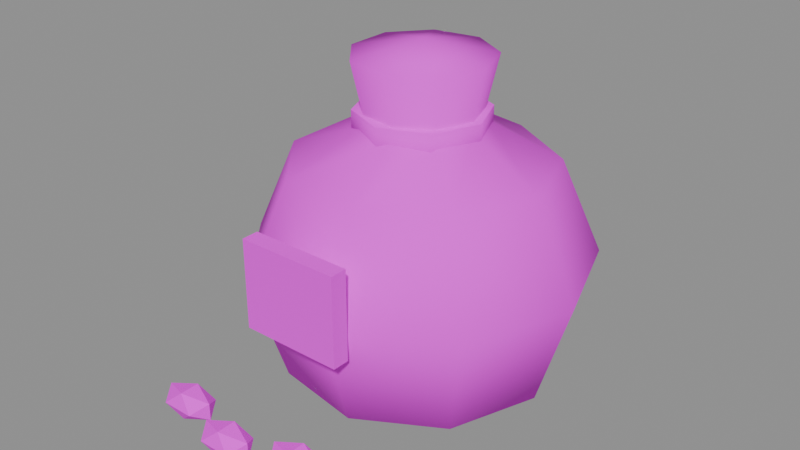 # Source: item_seed_mint.blend  (saved by Blender 5.3.31; exported with 4.5.12 LTS)
import bpy
from mathutils import Matrix  # noqa: F401  (used for matrix-valued properties, if any)

bpy.ops.wm.read_factory_settings(use_empty=True)
scene = bpy.context.scene
scene.name = 'Scene'

# ---- images (referenced by path relative to the original .blend; pixels are not part of the script)
import os
ASSET_DIR = os.environ.get("B2B_ASSET_DIR", "")  # directory of the original .blend (textures are referenced by path, not embedded)
HERE = os.path.dirname(os.path.abspath(__file__))  # packed textures are extracted next to this script under _unpacked/

def load_image(name, relpath, width, height, colorspace="sRGB"):
    """Load a texture the original file referenced (path relative to the .blend, or extracted next to this script)."""
    p = next((c for c in (os.path.join(HERE, relpath), os.path.join(ASSET_DIR, relpath)) if relpath and os.path.exists(c)), "")
    if p:
        img = bpy.data.images.load(p, check_existing=True)
        img.name = name
    else:  # same state as the original file: an image datablock whose file is absent (Cycles renders it pink)
        img = bpy.data.images.new(name, width, height)
        img.source = "FILE"
        img.filepath = "//" + (relpath or name)
    img.colorspace_settings.name = colorspace
    return img
img_village_palette_png = load_image('village_palette.png', 'village_palette.png', 1024, 1024, 'sRGB')

# ---- materials (node trees are filled in below, after node groups)
mat_villagepalette = bpy.data.materials.new('VillagePalette')

# ---- material node trees
mat_villagepalette.use_nodes = True; mat_villagepalette.node_tree.nodes.clear()
_N = mat_villagepalette.node_tree.nodes; _L = mat_villagepalette.node_tree.links
n0 = _N.new('ShaderNodeBsdfPrincipled'); n0.name = 'Principled BSDF'; n0.location = (-200, 100)
n0.inputs[2].default_value = 0.9
n0.inputs[10].default_value = 0.005
n1 = _N.new('ShaderNodeOutputMaterial'); n1.name = 'Material Output'; n1.location = (200, 100)
n2 = _N.new('ShaderNodeTexImage'); n2.name = 'Image Texture'; n2.location = (-320, 300)
n2.image = img_village_palette_png
_L.new(n0.outputs[0], n1.inputs[0])
_L.new(n2.outputs[0], n0.inputs[0])
n1.is_active_output = True

# ---- meshes
me_item_seed_mint = bpy.data.meshes.new('item_seed_mint')
me_item_seed_mint.from_pydata([(0.0, 0.0, 0.0), (0.4, 0.0, 0.04), (0.3064, 0.2571, 0.04), (0.06946, 0.3939, 0.04), (-0.2, 0.3464, 0.04), (-0.3759, 0.1368, 0.04), (-0.3759, -0.1368, 0.04), (-0.2, -0.3464, 0.04), (0.06946, -0.3939, 0.04), (0.3064, -0.2571, 0.04), (0.5, 0.0, 0.36), (0.383, 0.3214, 0.36), (0.08682, 0.4924, 0.36), (-0.25, 0.433, 0.36), (-0.4698, 0.171, 0.36), (-0.4698, -0.171, 0.36), (-0.25, -0.433, 0.36), (0.08682, -0.4924, 0.36), (0.383, -0.3214, 0.36), (0.38, 0.0, 0.64), (0.2911, 0.2443, 0.64), (0.06599, 0.3742, 0.64), (-0.19, 0.3291, 0.64), (-0.3571, 0.13, 0.64), (-0.3571, -0.13, 0.64), (-0.19, -0.3291, 0.64), (0.06599, -0.3742, 0.64), (0.2911, -0.2443, 0.64), (0.16, 0.0, 0.76), (0.1226, 0.1028, 0.76), (0.02778, 0.1576, 0.76), (-0.08, 0.1386, 0.76), (-0.1504, 0.05472, 0.76), (-0.1504, -0.05472, 0.76), (-0.08, -0.1386, 0.76), (0.02778, -0.1576, 0.76), (0.1226, -0.1028, 0.76), (0.2, 0.0, 0.94), (0.1532, 0.1286, 0.94), (0.03473, 0.197, 0.94), (-0.1, 0.1732, 0.94), (-0.1879, 0.0684, 0.94), (-0.1879, -0.0684, 0.94), (-0.1, -0.1732, 0.94), (0.03473, -0.197, 0.94), (0.1532, -0.1286, 0.94), (0.0, 0.0, 0.98), (0.19, 0.0, 0.72), (0.1344, 0.1344, 0.72), (1.163e-17, 0.19, 0.72), (-0.1344, 0.1344, 0.72), (-0.19, 2.327e-17, 0.72), (-0.1344, -0.1344, 0.72), (-3.49e-17, -0.19, 0.72), (0.1344, -0.1344, 0.72), (0.19, 0.0, 0.79), (0.1344, 0.1344, 0.79), (1.163e-17, 0.19, 0.79), (-0.1344, 0.1344, 0.79), (-0.19, 2.327e-17, 0.79), (-0.1344, -0.1344, 0.79), (-3.49e-17, -0.19, 0.79), (0.1344, -0.1344, 0.79), (-0.15, -0.525, 0.3), (0.15, -0.525, 0.3), (0.15, -0.475, 0.3), (-0.15, -0.475, 0.3), (-0.15, -0.525, 0.56), (0.15, -0.525, 0.56), (0.15, -0.475, 0.56), (-0.15, -0.475, 0.56), (-0.3478, -0.5724, 0.05), (-0.2522, -0.5724, 0.05), (-0.3478, -0.6676, 0.05), (-0.2522, -0.6676, 0.05), (-0.3, -0.6494, 0.09168), (-0.3, -0.5906, 0.09168), (-0.3, -0.6494, 0.008318), (-0.3, -0.5906, 0.008318), (-0.2226, -0.62, 0.02424), (-0.2226, -0.62, 0.07576), (-0.3774, -0.62, 0.02424), (-0.3774, -0.62, 0.07576), (-0.1478, -0.6224, 0.05), (-0.05216, -0.6224, 0.05), (-0.1478, -0.7176, 0.05), (-0.05216, -0.7176, 0.05), (-0.1, -0.6994, 0.09168), (-0.1, -0.6406, 0.09168), (-0.1, -0.6994, 0.008318), (-0.1, -0.6406, 0.008318), (-0.02259, -0.67, 0.02424), (-0.02259, -0.67, 0.07576), (-0.1774, -0.67, 0.02424), (-0.1774, -0.67, 0.07576), (0.05216, -0.5724, 0.05), (0.1478, -0.5724, 0.05), (0.05216, -0.6676, 0.05), (0.1478, -0.6676, 0.05), (0.1, -0.6494, 0.09168), (0.1, -0.5906, 0.09168), (0.1, -0.6494, 0.008318), (0.1, -0.5906, 0.008318), (0.1774, -0.62, 0.02424), (0.1774, -0.62, 0.07576), (0.02259, -0.62, 0.02424), (0.02259, -0.62, 0.07576), (0.2522, -0.6224, 0.05), (0.3478, -0.6224, 0.05), (0.2522, -0.7176, 0.05), (0.3478, -0.7176, 0.05), (0.3, -0.6994, 0.09168), (0.3, -0.6406, 0.09168), (0.3, -0.6994, 0.008318), (0.3, -0.6406, 0.008318), (0.3774, -0.67, 0.02424), (0.3774, -0.67, 0.07576), (0.2226, -0.67, 0.02424), (0.2226, -0.67, 0.07576)], [], [(0, 2, 1), (0, 3, 2), (0, 4, 3), (0, 5, 4), (0, 6, 5), (0, 7, 6), (0, 8, 7), (0, 9, 8), (0, 1, 9), (1, 2, 11, 10), (2, 3, 12, 11), (3, 4, 13, 12), (4, 5, 14, 13), (5, 6, 15, 14), (6, 7, 16, 15), (7, 8, 17, 16), (8, 9, 18, 17), (9, 1, 10, 18), (10, 11, 20, 19), (11, 12, 21, 20), (12, 13, 22, 21), (13, 14, 23, 22), (14, 15, 24, 23), (15, 16, 25, 24), (16, 17, 26, 25), (17, 18, 27, 26), (18, 10, 19, 27), (19, 20, 29, 28), (20, 21, 30, 29), (21, 22, 31, 30), (22, 23, 32, 31), (23, 24, 33, 32), (24, 25, 34, 33), (25, 26, 35, 34), (26, 27, 36, 35), (27, 19, 28, 36), (28, 29, 38, 37), (29, 30, 39, 38), (30, 31, 40, 39), (31, 32, 41, 40), (32, 33, 42, 41), (33, 34, 43, 42), (34, 35, 44, 43), (35, 36, 45, 44), (36, 28, 37, 45), (37, 38, 46), (38, 39, 46), (39, 40, 46), (40, 41, 46), (41, 42, 46), (42, 43, 46), (43, 44, 46), (44, 45, 46), (45, 37, 46), (47, 48, 56, 55), (48, 49, 57, 56), (49, 50, 58, 57), (50, 51, 59, 58), (51, 52, 60, 59), (52, 53, 61, 60), (53, 54, 62, 61), (54, 47, 55, 62), (54, 53, 52, 51, 50, 49, 48, 47), (55, 56, 57, 58, 59, 60, 61, 62), (63, 66, 65, 64), (67, 68, 69, 70), (63, 64, 68, 67), (64, 65, 69, 68), (65, 66, 70, 69), (66, 63, 67, 70), (71, 82, 76), (71, 76, 72), (71, 72, 78), (71, 78, 81), (71, 81, 82), (72, 76, 80), (76, 82, 75), (82, 81, 73), (81, 78, 77), (78, 72, 79), (74, 80, 75), (74, 75, 73), (74, 73, 77), (74, 77, 79), (74, 79, 80), (75, 80, 76), (73, 75, 82), (77, 73, 81), (79, 77, 78), (80, 79, 72), (83, 94, 88), (83, 88, 84), (83, 84, 90), (83, 90, 93), (83, 93, 94), (84, 88, 92), (88, 94, 87), (94, 93, 85), (93, 90, 89), (90, 84, 91), (86, 92, 87), (86, 87, 85), (86, 85, 89), (86, 89, 91), (86, 91, 92), (87, 92, 88), (85, 87, 94), (89, 85, 93), (91, 89, 90), (92, 91, 84), (95, 106, 100), (95, 100, 96), (95, 96, 102), (95, 102, 105), (95, 105, 106), (96, 100, 104), (100, 106, 99), (106, 105, 97), (105, 102, 101), (102, 96, 103), (98, 104, 99), (98, 99, 97), (98, 97, 101), (98, 101, 103), (98, 103, 104), (99, 104, 100), (97, 99, 106), (101, 97, 105), (103, 101, 102), (104, 103, 96), (107, 118, 112), (107, 112, 108), (107, 108, 114), (107, 114, 117), (107, 117, 118), (108, 112, 116), (112, 118, 111), (118, 117, 109), (117, 114, 113), (114, 108, 115), (110, 116, 111), (110, 111, 109), (110, 109, 113), (110, 113, 115), (110, 115, 116), (111, 116, 112), (109, 111, 118), (113, 109, 117), (115, 113, 114), (116, 115, 108)])
me_item_seed_mint.polygons.foreach_set('use_smooth', [1, 1, 1, 1, 1, 1, 1, 1, 1, 1, 1, 1, 1, 1, 1, 1, 1, 1, 1, 1, 1, 1, 1, 1, 1, 1, 1, 1, 1, 1, 1, 1, 1, 1, 1, 1, 1, 1, 1, 1, 1, 1, 1, 1, 1, 1, 1, 1, 1, 1, 1, 1, 1, 1, 1, 1, 1, 1, 1, 1, 1, 1, 0, 0, 0, 0, 0, 0, 0, 0, 0, 0, 0, 0, 0, 0, 0, 0, 0, 0, 0, 0, 0, 0, 0, 0, 0, 0, 0, 0, 0, 0, 0, 0, 0, 0, 0, 0, 0, 0, 0, 0, 0, 0, 0, 0, 0, 0, 0, 0, 0, 0, 0, 0, 0, 0, 0, 0, 0, 0, 0, 0, 0, 0, 0, 0, 0, 0, 0, 0, 0, 0, 0, 0, 0, 0, 0, 0, 0, 0, 0, 0, 0, 0, 0, 0, 0, 0, 0, 0])
_uv = me_item_seed_mint.uv_layers.new(name='UVMap')
_uv.uv.foreach_set('vector', [0.5703, 0.35, 0.5703, 0.3704, 0.5703, 0.3704, 0.5703, 0.35, 0.5703, 0.3704, 0.5703, 0.3704, 0.5703, 0.35, 0.5703, 0.3704, 0.5703, 0.3704, 0.5703, 0.35, 0.5703, 0.3704, 0.5703, 0.3704, 0.5703, 0.35, 0.5703, 0.3704, 0.5703, 0.3704, 0.5703, 0.35, 0.5703, 0.3704, 0.5703, 0.3704, 0.5703, 0.35, 0.5703, 0.3704, 0.5703, 0.3704, 0.5703, 0.35, 0.5703, 0.3704, 0.5703, 0.3704, 0.5703, 0.35, 0.5703, 0.3704, 0.5703, 0.3704, 0.5703, 0.3704, 0.5703, 0.3704, 0.5703, 0.5337, 0.5703, 0.5337, 0.5703, 0.3704, 0.5703, 0.3704, 0.5703, 0.5337, 0.5703, 0.5337, 0.5703, 0.3704, 0.5703, 0.3704, 0.5703, 0.5337, 0.5703, 0.5337, 0.5703, 0.3704, 0.5703, 0.3704, 0.5703, 0.5337, 0.5703, 0.5337, 0.5703, 0.3704, 0.5703, 0.3704, 0.5703, 0.5337, 0.5703, 0.5337, 0.5703, 0.3704, 0.5703, 0.3704, 0.5703, 0.5337, 0.5703, 0.5337, 0.5703, 0.3704, 0.5703, 0.3704, 0.5703, 0.5337, 0.5703, 0.5337, 0.5703, 0.3704, 0.5703, 0.3704, 0.5703, 0.5337, 0.5703, 0.5337, 0.5703, 0.3704, 0.5703, 0.3704, 0.5703, 0.5337, 0.5703, 0.5337, 0.5703, 0.5337, 0.5703, 0.5337, 0.5703, 0.6765, 0.5703, 0.6765, 0.5703, 0.5337, 0.5703, 0.5337, 0.5703, 0.6765, 0.5703, 0.6765, 0.5703, 0.5337, 0.5703, 0.5337, 0.5703, 0.6765, 0.5703, 0.6765, 0.5703, 0.5337, 0.5703, 0.5337, 0.5703, 0.6765, 0.5703, 0.6765, 0.5703, 0.5337, 0.5703, 0.5337, 0.5703, 0.6765, 0.5703, 0.6765, 0.5703, 0.5337, 0.5703, 0.5337, 0.5703, 0.6765, 0.5703, 0.6765, 0.5703, 0.5337, 0.5703, 0.5337, 0.5703, 0.6765, 0.5703, 0.6765, 0.5703, 0.5337, 0.5703, 0.5337, 0.5703, 0.6765, 0.5703, 0.6765, 0.5703, 0.5337, 0.5703, 0.5337, 0.5703, 0.6765, 0.5703, 0.6765, 0.5703, 0.6765, 0.5703, 0.6765, 0.5703, 0.7378, 0.5703, 0.7378, 0.5703, 0.6765, 0.5703, 0.6765, 0.5703, 0.7378, 0.5703, 0.7378, 0.5703, 0.6765, 0.5703, 0.6765, 0.5703, 0.7378, 0.5703, 0.7378, 0.5703, 0.6765, 0.5703, 0.6765, 0.5703, 0.7378, 0.5703, 0.7378, 0.5703, 0.6765, 0.5703, 0.6765, 0.5703, 0.7378, 0.5703, 0.7378, 0.5703, 0.6765, 0.5703, 0.6765, 0.5703, 0.7378, 0.5703, 0.7378, 0.5703, 0.6765, 0.5703, 0.6765, 0.5703, 0.7378, 0.5703, 0.7378, 0.5703, 0.6765, 0.5703, 0.6765, 0.5703, 0.7378, 0.5703, 0.7378, 0.5703, 0.6765, 0.5703, 0.6765, 0.5703, 0.7378, 0.5703, 0.7378, 0.5703, 0.7378, 0.5703, 0.7378, 0.5703, 0.8296, 0.5703, 0.8296, 0.5703, 0.7378, 0.5703, 0.7378, 0.5703, 0.8296, 0.5703, 0.8296, 0.5703, 0.7378, 0.5703, 0.7378, 0.5703, 0.8296, 0.5703, 0.8296, 0.5703, 0.7378, 0.5703, 0.7378, 0.5703, 0.8296, 0.5703, 0.8296, 0.5703, 0.7378, 0.5703, 0.7378, 0.5703, 0.8296, 0.5703, 0.8296, 0.5703, 0.7378, 0.5703, 0.7378, 0.5703, 0.8296, 0.5703, 0.8296, 0.5703, 0.7378, 0.5703, 0.7378, 0.5703, 0.8296, 0.5703, 0.8296, 0.5703, 0.7378, 0.5703, 0.7378, 0.5703, 0.8296, 0.5703, 0.8296, 0.5703, 0.7378, 0.5703, 0.7378, 0.5703, 0.8296, 0.5703, 0.8296, 0.5703, 0.8296, 0.5703, 0.8296, 0.5703, 0.85, 0.5703, 0.8296, 0.5703, 0.8296, 0.5703, 0.85, 0.5703, 0.8296, 0.5703, 0.8296, 0.5703, 0.85, 0.5703, 0.8296, 0.5703, 0.8296, 0.5703, 0.85, 0.5703, 0.8296, 0.5703, 0.8296, 0.5703, 0.85, 0.5703, 0.8296, 0.5703, 0.8296, 0.5703, 0.85, 0.5703, 0.8296, 0.5703, 0.8296, 0.5703, 0.85, 0.5703, 0.8296, 0.5703, 0.8296, 0.5703, 0.85, 0.5703, 0.8296, 0.5703, 0.8296, 0.5703, 0.85, 0.1172, 0.42, 0.1172, 0.42, 0.1172, 0.6, 0.1172, 0.6, 0.1172, 0.42, 0.1172, 0.42, 0.1172, 0.6, 0.1172, 0.6, 0.1172, 0.42, 0.1172, 0.42, 0.1172, 0.6, 0.1172, 0.6, 0.1172, 0.42, 0.1172, 0.42, 0.1172, 0.6, 0.1172, 0.6, 0.1172, 0.42, 0.1172, 0.42, 0.1172, 0.6, 0.1172, 0.6, 0.1172, 0.42, 0.1172, 0.42, 0.1172, 0.6, 0.1172, 0.6, 0.1172, 0.42, 0.1172, 0.42, 0.1172, 0.6, 0.1172, 0.6, 0.1172, 0.42, 0.1172, 0.42, 0.1172, 0.6, 0.1172, 0.6, 0.1172, 0.42, 0.1172, 0.42, 0.1172, 0.42, 0.1172, 0.42, 0.1172, 0.42, 0.1172, 0.42, 0.1172, 0.42, 0.1172, 0.42, 0.1172, 0.6, 0.1172, 0.6, 0.1172, 0.6, 0.1172, 0.6, 0.1172, 0.6, 0.1172, 0.6, 0.1172, 0.6, 0.1172, 0.6, 0.6328, 0.42, 0.6328, 0.42, 0.6328, 0.42, 0.6328, 0.42, 0.6328, 0.6, 0.6328, 0.6, 0.6328, 0.6, 0.6328, 0.6, 0.6328, 0.42, 0.6328, 0.42, 0.6328, 0.6, 0.6328, 0.6, 0.6328, 0.42, 0.6328, 0.42, 0.6328, 0.6, 0.6328, 0.6, 0.6328, 0.42, 0.6328, 0.42, 0.6328, 0.6, 0.6328, 0.6, 0.6328, 0.42, 0.6328, 0.42, 0.6328, 0.6, 0.6328, 0.6, 0.6172, 0.51, 0.6172, 0.5656, 0.6172, 0.6, 0.6172, 0.51, 0.6172, 0.6, 0.6172, 0.51, 0.6172, 0.51, 0.6172, 0.51, 0.6172, 0.42, 0.6172, 0.51, 0.6172, 0.42, 0.6172, 0.4544, 0.6172, 0.51, 0.6172, 0.4544, 0.6172, 0.5656, 0.6172, 0.51, 0.6172, 0.6, 0.6172, 0.5656, 0.6172, 0.6, 0.6172, 0.5656, 0.6172, 0.6, 0.6172, 0.5656, 0.6172, 0.4544, 0.6172, 0.51, 0.6172, 0.4544, 0.6172, 0.42, 0.6172, 0.42, 0.6172, 0.42, 0.6172, 0.51, 0.6172, 0.4544, 0.6172, 0.51, 0.6172, 0.5656, 0.6172, 0.6, 0.6172, 0.51, 0.6172, 0.6, 0.6172, 0.51, 0.6172, 0.51, 0.6172, 0.51, 0.6172, 0.42, 0.6172, 0.51, 0.6172, 0.42, 0.6172, 0.4544, 0.6172, 0.51, 0.6172, 0.4544, 0.6172, 0.5656, 0.6172, 0.6, 0.6172, 0.5656, 0.6172, 0.6, 0.6172, 0.51, 0.6172, 0.6, 0.6172, 0.5656, 0.6172, 0.42, 0.6172, 0.51, 0.6172, 0.4544, 0.6172, 0.4544, 0.6172, 0.42, 0.6172, 0.42, 0.6172, 0.5656, 0.6172, 0.4544, 0.6172, 0.51, 0.6172, 0.51, 0.6172, 0.5656, 0.6172, 0.6, 0.6172, 0.51, 0.6172, 0.6, 0.6172, 0.51, 0.6172, 0.51, 0.6172, 0.51, 0.6172, 0.42, 0.6172, 0.51, 0.6172, 0.42, 0.6172, 0.4544, 0.6172, 0.51, 0.6172, 0.4544, 0.6172, 0.5656, 0.6172, 0.51, 0.6172, 0.6, 0.6172, 0.5656, 0.6172, 0.6, 0.6172, 0.5656, 0.6172, 0.6, 0.6172, 0.5656, 0.6172, 0.4544, 0.6172, 0.51, 0.6172, 0.4544, 0.6172, 0.42, 0.6172, 0.42, 0.6172, 0.42, 0.6172, 0.51, 0.6172, 0.4544, 0.6172, 0.51, 0.6172, 0.5656, 0.6172, 0.6, 0.6172, 0.51, 0.6172, 0.6, 0.6172, 0.51, 0.6172, 0.51, 0.6172, 0.51, 0.6172, 0.42, 0.6172, 0.51, 0.6172, 0.42, 0.6172, 0.4544, 0.6172, 0.51, 0.6172, 0.4544, 0.6172, 0.5656, 0.6172, 0.6, 0.6172, 0.5656, 0.6172, 0.6, 0.6172, 0.51, 0.6172, 0.6, 0.6172, 0.5656, 0.6172, 0.42, 0.6172, 0.51, 0.6172, 0.4544, 0.6172, 0.4544, 0.6172, 0.42, 0.6172, 0.42, 0.6172, 0.5656, 0.6172, 0.4544, 0.6172, 0.51, 0.6172, 0.51, 0.6172, 0.5656, 0.6172, 0.6, 0.6172, 0.51, 0.6172, 0.6, 0.6172, 0.51, 0.6172, 0.51, 0.6172, 0.51, 0.6172, 0.42, 0.6172, 0.51, 0.6172, 0.42, 0.6172, 0.4544, 0.6172, 0.51, 0.6172, 0.4544, 0.6172, 0.5656, 0.6172, 0.51, 0.6172, 0.6, 0.6172, 0.5656, 0.6172, 0.6, 0.6172, 0.5656, 0.6172, 0.6, 0.6172, 0.5656, 0.6172, 0.4544, 0.6172, 0.51, 0.6172, 0.4544, 0.6172, 0.42, 0.6172, 0.42, 0.6172, 0.42, 0.6172, 0.51, 0.6172, 0.4544, 0.6172, 0.51, 0.6172, 0.5656, 0.6172, 0.6, 0.6172, 0.51, 0.6172, 0.6, 0.6172, 0.51, 0.6172, 0.51, 0.6172, 0.51, 0.6172, 0.42, 0.6172, 0.51, 0.6172, 0.42, 0.6172, 0.4544, 0.6172, 0.51, 0.6172, 0.4544, 0.6172, 0.5656, 0.6172, 0.6, 0.6172, 0.5656, 0.6172, 0.6, 0.6172, 0.51, 0.6172, 0.6, 0.6172, 0.5656, 0.6172, 0.42, 0.6172, 0.51, 0.6172, 0.4544, 0.6172, 0.4544, 0.6172, 0.42, 0.6172, 0.42, 0.6172, 0.5656, 0.6172, 0.4544, 0.6172, 0.51, 0.6172, 0.51, 0.6172, 0.5656, 0.6172, 0.6, 0.6172, 0.51, 0.6172, 0.6, 0.6172, 0.51, 0.6172, 0.51, 0.6172, 0.51, 0.6172, 0.42, 0.6172, 0.51, 0.6172, 0.42, 0.6172, 0.4544, 0.6172, 0.51, 0.6172, 0.4544, 0.6172, 0.5656, 0.6172, 0.51, 0.6172, 0.6, 0.6172, 0.5656, 0.6172, 0.6, 0.6172, 0.5656, 0.6172, 0.6, 0.6172, 0.5656, 0.6172, 0.4544, 0.6172, 0.51, 0.6172, 0.4544, 0.6172, 0.42, 0.6172, 0.42, 0.6172, 0.42, 0.6172, 0.51, 0.6172, 0.4544, 0.6172, 0.51, 0.6172, 0.5656, 0.6172, 0.6, 0.6172, 0.51, 0.6172, 0.6, 0.6172, 0.51, 0.6172, 0.51, 0.6172, 0.51, 0.6172, 0.42, 0.6172, 0.51, 0.6172, 0.42, 0.6172, 0.4544, 0.6172, 0.51, 0.6172, 0.4544, 0.6172, 0.5656, 0.6172, 0.6, 0.6172, 0.5656, 0.6172, 0.6, 0.6172, 0.51, 0.6172, 0.6, 0.6172, 0.5656, 0.6172, 0.42, 0.6172, 0.51, 0.6172, 0.4544, 0.6172, 0.4544, 0.6172, 0.42, 0.6172, 0.42, 0.6172, 0.5656, 0.6172, 0.4544, 0.6172, 0.51])
me_item_seed_mint.materials.append(mat_villagepalette)
me_item_seed_mint.update()

# ---- objects
ob_item_seed_mint = bpy.data.objects.new('item_seed_mint', me_item_seed_mint)

# ---- transforms, parenting, visibility, modifiers, constraints
ob_item_seed_mint.location = (0.0, 0.0, 0.0)

# ---- collection membership
scene.collection.objects.link(ob_item_seed_mint)

# ---- scene / render settings (as saved in the file)
scene.frame_start = 1; scene.frame_end = 250; scene.frame_set(1)
scene.render.engine = 'BLENDER_EEVEE_NEXT'
scene.render.bake_bias = 0.0
scene.render.bake_samples = 0
scene.render.compositor_device = 'GPU'
scene.eevee.use_volume_custom_range = False
scene.eevee.fast_gi_thickness_near = 0.1
scene.eevee.fast_gi_thickness_far = 0.0
scene.eevee.ray_tracing_options.screen_trace_thickness = 0.1
bpy.context.view_layer.update()

# ---- added for rendering (the .blend has no active camera and no usable light): camera, sun + grey world if the file has none
cam_auto = bpy.data.cameras.new('AutoCamera')
cam_auto.lens = 50.0
cam_auto.sensor_width = 36.0
cam_auto.clip_end = 1000.0
ob_auto_camera = bpy.data.objects.new('AutoCamera', cam_auto)
scene.collection.objects.link(ob_auto_camera)
ob_auto_camera.location = (1.71235, -2.14935, 1.84782)
ob_auto_camera.rotation_euler = (1.09748, -7.21219e-08, 0.694738)
scene.camera = ob_auto_camera
light_auto_sun = bpy.data.lights.new('AutoSun', 'SUN')
light_auto_sun.energy = 3.0
light_auto_sun.angle = 0.0523599
ob_auto_sun = bpy.data.objects.new('AutoSun', light_auto_sun)
scene.collection.objects.link(ob_auto_sun)
ob_auto_sun.rotation_euler = (0.872665, 0.174533, 0.523599)
if scene.world is None:
    world_auto = bpy.data.worlds.new('AutoWorld')
    world_auto.color = (0.3, 0.3, 0.3)
    scene.world = world_auto
bpy.context.view_layer.update()
